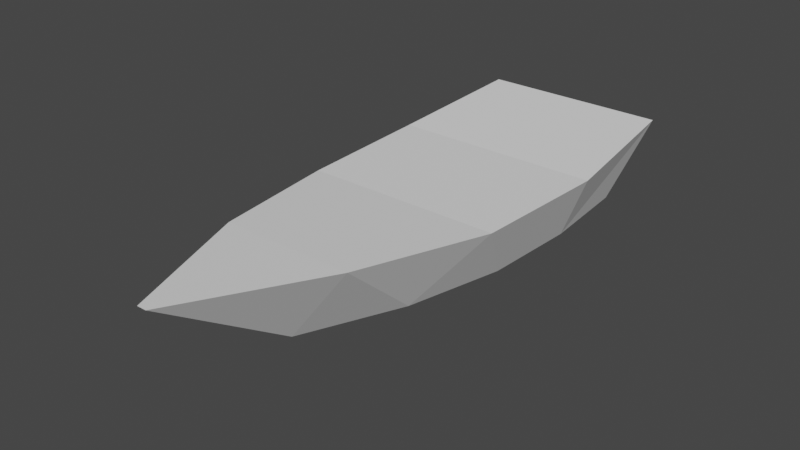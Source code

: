 # Source: Boat.blend  (saved by Blender 2.90.8; exported with 4.5.12 LTS)
import bpy
from mathutils import Matrix  # noqa: F401  (used for matrix-valued properties, if any)

bpy.ops.wm.read_factory_settings(use_empty=True)
scene = bpy.context.scene
scene.name = 'Scene'

# ---- collections
col_collection = bpy.data.collections.new('Collection'); scene.collection.children.link(col_collection)

# ---- world
world_world = bpy.data.worlds.new('World'); scene.world = world_world
world_world.use_nodes = True; world_world.node_tree.nodes.clear()
_N = world_world.node_tree.nodes; _L = world_world.node_tree.links
n0 = _N.new('ShaderNodeOutputWorld'); n0.name = 'World Output'; n0.location = (300, 300)
n1 = _N.new('ShaderNodeBackground'); n1.name = 'Background'; n1.location = (10, 300)
n1.inputs[0].default_value = (0.05088, 0.05088, 0.05088, 1.0)
_L.new(n1.outputs[0], n0.inputs[0])
n0.is_active_output = True
world_world.color = (0.05088, 0.05088, 0.05088)
world_world.use_sun_shadow = False
world_world.sun_shadow_jitter_overblur = 0.0

# ---- meshes
me_plane_001 = bpy.data.meshes.new('Plane.001')
me_plane_001.from_pydata([(-0.035, -1.515, 0.0), (0.035, -1.515, 0.0), (-0.7, 2.68, 0.0), (0.7, 2.685, 0.0), (-0.7865, 1.63, 0.0), (-0.7376, 0.5625, 0.0), (-0.49, -0.4648, 0.0), (0.49, -0.4648, 0.0), (0.7376, 0.5852, 0.0), (0.7865, 1.635, 0.0), (-0.7, -1.5, 0.876), (-0.05, -3.0, 0.9743), (0.05, -3.0, 0.9743), (1.124, 1.5, 0.7495), (1.0, 3.0, 0.8887), (-1.0, 3.0, 0.8887), (-1.124, 1.5, 0.7495), (-1.054, 0.0, 0.7495), (0.7, -1.5, 0.876), (1.054, 0.0, 0.7495)], [], [(4, 2, 3, 9), (0, 6, 7, 1), (6, 5, 8, 7), (5, 4, 9, 8), (16, 13, 14, 15), (11, 12, 18, 10), (10, 18, 19, 17), (17, 19, 13, 16), (6, 0, 11, 10), (1, 7, 18, 12), (2, 4, 16, 15), (0, 1, 12, 11), (7, 8, 19, 18), (4, 5, 17, 16), (9, 3, 14, 13), (8, 9, 13, 19), (5, 6, 10, 17), (3, 2, 15, 14)])
_uv = me_plane_001.uv_layers.new(name='UVMap')
_uv.uv.foreach_set('vector', [0.0, 0.75, 0.0, 1.0, 1.0, 1.0, 1.0, 0.75, 0.0, 0.0, 0.0, 0.25, 1.0, 0.25, 1.0, 0.0, 0.0, 0.25, 0.0, 0.5, 1.0, 0.5, 1.0, 0.25, 0.0, 0.5, 0.0, 0.75, 1.0, 0.75, 1.0, 0.5, 0.0, 0.75, 1.0, 0.75, 1.0, 1.0, 0.0, 1.0, 0.0, 0.0, 1.0, 0.0, 1.0, 0.25, 0.0, 0.25, 0.0, 0.25, 1.0, 0.25, 1.0, 0.5, 0.0, 0.5, 0.0, 0.5, 1.0, 0.5, 1.0, 0.75, 0.0, 0.75, 0.0, 0.25, 0.0, 0.0, 0.0, 0.0, 0.0, 0.25, 1.0, 0.0, 1.0, 0.25, 1.0, 0.25, 1.0, 0.0, 0.0, 1.0, 0.0, 0.75, 0.0, 0.75, 0.0, 1.0, 0.0, 0.0, 1.0, 0.0, 1.0, 0.0, 0.0, 0.0, 1.0, 0.25, 1.0, 0.5, 1.0, 0.5, 1.0, 0.25, 0.0, 0.75, 0.0, 0.5, 0.0, 0.5, 0.0, 0.75, 1.0, 0.75, 1.0, 1.0, 1.0, 1.0, 1.0, 0.75, 1.0, 0.5, 1.0, 0.75, 1.0, 0.75, 1.0, 0.5, 0.0, 0.5, 0.0, 0.25, 0.0, 0.25, 0.0, 0.5, 1.0, 1.0, 0.0, 1.0, 0.0, 1.0, 1.0, 1.0])
me_plane_001.use_remesh_fix_poles = True
me_plane_001.use_remesh_preserve_attributes = False
me_plane_001.use_mirror_vertex_groups = False
me_plane_001.update()

# ---- objects
ob_boat = bpy.data.objects.new('Boat', me_plane_001)

# ---- transforms, parenting, visibility, modifiers, constraints
ob_boat.location = (0.0, 0.0, 0.0)
ob_boat.lineart.crease_threshold = 0.0

# ---- collection membership
scene.collection.objects.link(ob_boat)
def _layer_coll(name, lc=None):
    lc = lc or bpy.context.view_layer.layer_collection
    for c in lc.children:
        if c.name == name: return c
        r = _layer_coll(name, c)
        if r: return r
_layer_coll('Collection').exclude = True

# ---- scene / render settings (as saved in the file)
scene.frame_start = 1; scene.frame_end = 250; scene.frame_set(1)
scene.render.engine = 'BLENDER_EEVEE_NEXT'
scene.cycles.use_denoising = False
scene.cycles.samples = 128
scene.cycles.sampling_pattern = 'TABULATED_SOBOL'
scene.cycles.use_adaptive_sampling = False
scene.cycles.use_light_tree = False
scene.view_settings.view_transform = 'Filmic'
bpy.context.view_layer.update()

# ---- added for rendering (the .blend has no active camera and no usable light): camera, sun
cam_auto = bpy.data.cameras.new('AutoCamera')
cam_auto.lens = 50.0
cam_auto.sensor_width = 36.0
cam_auto.clip_end = 1000.0
ob_auto_camera = bpy.data.objects.new('AutoCamera', cam_auto)
scene.collection.objects.link(ob_auto_camera)
ob_auto_camera.location = (5.99609, -7.19531, 5.28403)
ob_auto_camera.rotation_euler = (1.09748, -7.21219e-08, 0.694738)
scene.camera = ob_auto_camera
light_auto_sun = bpy.data.lights.new('AutoSun', 'SUN')
light_auto_sun.energy = 3.0
light_auto_sun.angle = 0.0523599
ob_auto_sun = bpy.data.objects.new('AutoSun', light_auto_sun)
scene.collection.objects.link(ob_auto_sun)
ob_auto_sun.rotation_euler = (0.872665, 0.174533, 0.523599)
bpy.context.view_layer.update()
